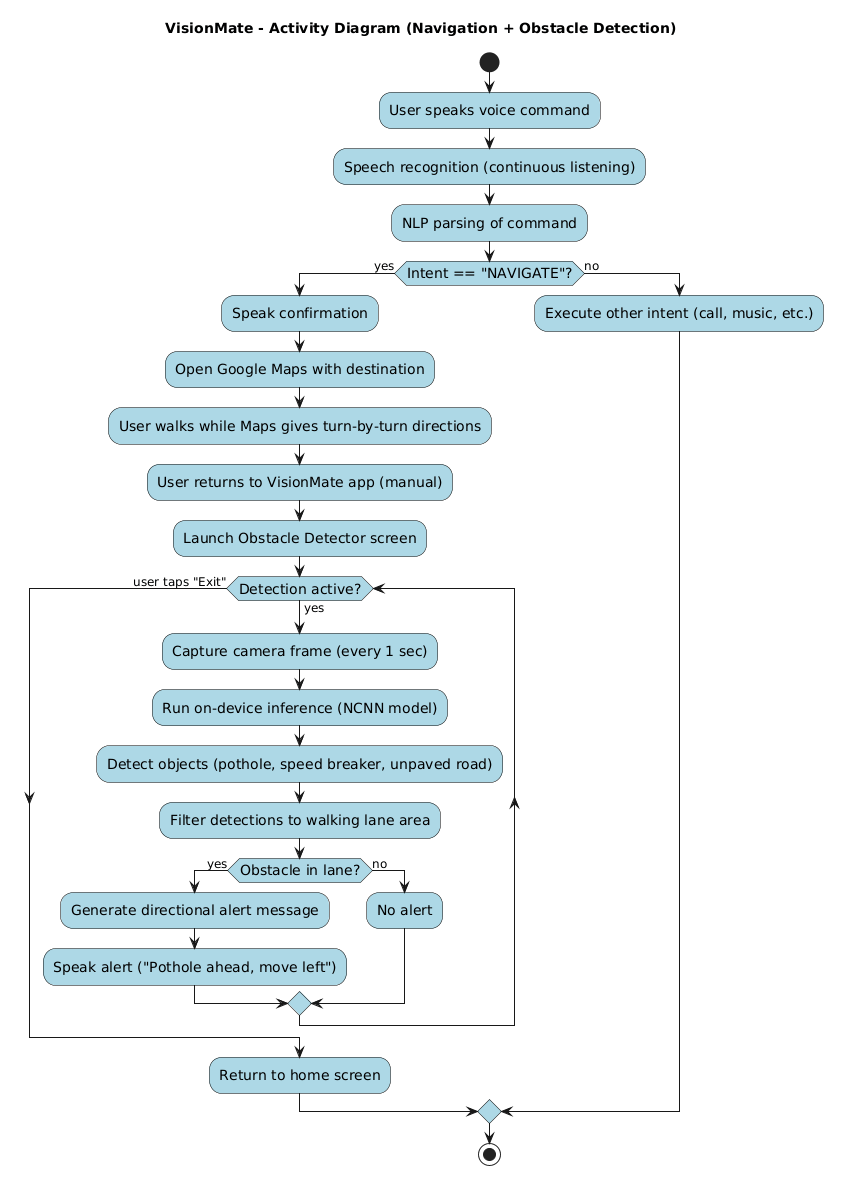

The diagram above was rendered by PlantUML. Its source (embedded in the PNG):
@startuml
skinparam defaultFontSize 14
skinparam activityFontSize 14
skinparam activityArrowFontSize 12
skinparam activityBackgroundColor LightBlue
skinparam activityBorderColor Black

title VisionMate - Activity Diagram (Navigation + Obstacle Detection)

start

:User speaks voice command;

:Speech recognition (continuous listening);

:NLP parsing of command;

if (Intent == "NAVIGATE"?) then (yes)
    :Speak confirmation;
    :Open Google Maps with destination;
    :User walks while Maps gives turn-by-turn directions;
    :User returns to VisionMate app (manual);
    :Launch Obstacle Detector screen;
    
    while (Detection active?) is (yes)
        :Capture camera frame (every 1 sec);
        :Run on-device inference (NCNN model);
        :Detect objects (pothole, speed breaker, unpaved road);
        :Filter detections to walking lane area;
        if (Obstacle in lane?) then (yes)
            :Generate directional alert message;
            :Speak alert ("Pothole ahead, move left");
        else (no)
            :No alert;
        endif
    endwhile (user taps "Exit")
    :Return to home screen;

else (no)
    :Execute other intent (call, music, etc.);
endif

stop
@enduml